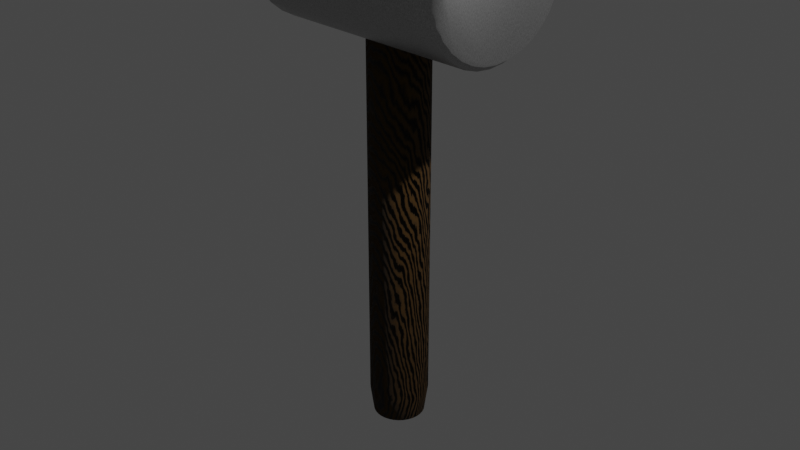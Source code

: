 # Source: Hammer.blend  (saved by Blender 3.6.13; exported with 4.5.12 LTS)
import bpy
from mathutils import Matrix  # noqa: F401  (used for matrix-valued properties, if any)

bpy.ops.wm.read_factory_settings(use_empty=True)
scene = bpy.context.scene
scene.name = 'Scene'

# ---- collections
col_collection = bpy.data.collections.new('Collection'); scene.collection.children.link(col_collection)

# ---- images (referenced by path relative to the original .blend; pixels are not part of the script)
import os
ASSET_DIR = os.environ.get("B2B_ASSET_DIR", "")  # directory of the original .blend (textures are referenced by path, not embedded)
HERE = os.path.dirname(os.path.abspath(__file__))  # packed textures are extracted next to this script under _unpacked/

def load_image(name, relpath, width, height, colorspace="sRGB"):
    """Load a texture the original file referenced (path relative to the .blend, or extracted next to this script)."""
    p = next((c for c in (os.path.join(HERE, relpath), os.path.join(ASSET_DIR, relpath)) if relpath and os.path.exists(c)), "")
    if p:
        img = bpy.data.images.load(p, check_existing=True)
        img.name = name
    else:  # same state as the original file: an image datablock whose file is absent (Cycles renders it pink)
        img = bpy.data.images.new(name, width, height)
        img.source = "FILE"
        img.filepath = "//" + (relpath or name)
    img.colorspace_settings.name = colorspace
    return img
img_hammer_metallic = load_image('Hammer_Metallic', 'Hammer_Metallic.png', 1024, 1024, 'sRGB')

# ---- materials (node trees are filled in below, after node groups)
mat_material_001 = bpy.data.materials.new('Material.001')
mat_material_001.preview_render_type = 'CLOTH'
mat_material_002 = bpy.data.materials.new('Material.002')

# ---- material node trees
mat_material_001.use_nodes = True; mat_material_001.node_tree.nodes.clear()
_N = mat_material_001.node_tree.nodes; _L = mat_material_001.node_tree.links
n0 = _N.new('ShaderNodeBsdfPrincipled'); n0.name = 'Principled BSDF'; n0.location = (10, 300)
n0.distribution = 'GGX'
n0.subsurface_method = 'RANDOM_WALK_SKIN'
n0.inputs[2].default_value = 1.0
n0.inputs[3].default_value = 1.45
n0.inputs[27].default_value = (0.0, 0.0, 0.0, 1.0)
n0.inputs[28].default_value = 1.0
n1 = _N.new('ShaderNodeNormalMap'); n1.name = 'Normal Map'; n1.location = (-245, -186)
n1.space = 'OBJECT'
n1.inputs[0].default_value = 0.5
n2 = _N.new('ShaderNodeTexWave'); n2.name = 'Wave Texture'; n2.location = (-555, -111)
n2.wave_type = 'RINGS'
n2.inputs[1].default_value = 14.3
n2.inputs[2].default_value = 22.6
n2.inputs[3].default_value = 15.0
n2.inputs[4].default_value = 0.4
n2.inputs[5].default_value = 0.5231
n2.inputs[6].default_value = 31.8
n3 = _N.new('ShaderNodeValToRGB'); n3.name = 'Color Ramp'; n3.location = (-325, 275)
while len(n3.color_ramp.elements) > 1: n3.color_ramp.elements.remove(n3.color_ramp.elements[-1])
n3.color_ramp.elements[0].position = 0.0; n3.color_ramp.elements[0].color = (0.0, 0.0, 0.0, 1.0)
_e = n3.color_ramp.elements.new(1.0); _e.color = (0.0794, 0.03626, 0.001084, 1.0)
n4 = _N.new('ShaderNodeOutputMaterial'); n4.name = 'Material Output'; n4.location = (300, 300)
n5 = _N.new('ShaderNodeTexImage'); n5.name = 'Image Texture'; n5.location = (437, 64)
n5.image = img_hammer_metallic
_L.new(n0.outputs[0], n4.inputs[0])
_L.new(n2.outputs[0], n1.inputs[1])
_L.new(n1.outputs[0], n0.inputs[5])
_L.new(n3.outputs[0], n0.inputs[0])
_L.new(n2.outputs[0], n3.inputs[0])
n4.is_active_output = True
mat_material_002.use_nodes = True; mat_material_002.node_tree.nodes.clear()
_N = mat_material_002.node_tree.nodes; _L = mat_material_002.node_tree.links
n0 = _N.new('ShaderNodeBsdfPrincipled'); n0.name = 'Principled BSDF'; n0.location = (10, 300)
n0.distribution = 'GGX'
n0.subsurface_method = 'RANDOM_WALK_SKIN'
n0.inputs[1].default_value = 1.0
n0.inputs[3].default_value = 1.45
n0.inputs[27].default_value = (0.0, 0.0, 0.0, 1.0)
n0.inputs[28].default_value = 1.0
n1 = _N.new('ShaderNodeOutputMaterial'); n1.name = 'Material Output'; n1.location = (300, 300)
n2 = _N.new('ShaderNodeTexNoise'); n2.name = 'Noise Texture'; n2.location = (-659, -47)
n2.inputs[2].default_value = 257.1
n2.inputs[3].default_value = 3.6
n2.inputs[4].default_value = 1.0
n3 = _N.new('ShaderNodeValToRGB'); n3.name = 'Color Ramp'; n3.location = (-342, 211)
while len(n3.color_ramp.elements) > 1: n3.color_ramp.elements.remove(n3.color_ramp.elements[-1])
n3.color_ramp.elements[0].position = 0.0; n3.color_ramp.elements[0].color = (0.0, 0.0, 0.0, 1.0)
_e = n3.color_ramp.elements.new(1.0); _e.color = (1.0, 1.0, 1.0, 1.0)
n4 = _N.new('ShaderNodeNormalMap'); n4.name = 'Normal Map'; n4.location = (-387, -83)
n4.inputs[0].default_value = 0.1
n5 = _N.new('ShaderNodeTexImage'); n5.name = 'Image Texture'; n5.location = (453, 76)
n5.image = img_hammer_metallic
_L.new(n0.outputs[0], n1.inputs[0])
_L.new(n4.outputs[0], n0.inputs[5])
_L.new(n2.outputs[1], n4.inputs[1])
_L.new(n2.outputs[0], n3.inputs[0])
_L.new(n3.outputs[0], n0.inputs[0])
n1.is_active_output = True

# ---- world
world_world = bpy.data.worlds.new('World'); scene.world = world_world
world_world.use_nodes = True; world_world.node_tree.nodes.clear()
_N = world_world.node_tree.nodes; _L = world_world.node_tree.links
n0 = _N.new('ShaderNodeOutputWorld'); n0.name = 'World Output'; n0.location = (300, 300)
n1 = _N.new('ShaderNodeBackground'); n1.name = 'Background'; n1.location = (10, 300)
n1.inputs[0].default_value = (0.05088, 0.05088, 0.05088, 1.0)
_L.new(n1.outputs[0], n0.inputs[0])
n0.is_active_output = True
world_world.color = (0.05088, 0.05088, 0.05088)
world_world.use_sun_shadow = False
world_world.sun_shadow_jitter_overblur = 0.0

# ---- cameras
cam_camera = bpy.data.cameras.new('Camera')
cam_camera.clip_end = 100.0
cam_camera.ortho_scale = 7.314

# ---- lights
light_light = bpy.data.lights.new('Light', 'POINT')
light_light.transmission_factor = 0.0
light_light.energy = 1000.0
light_light.shadow_soft_size = 0.1
light_light.shadow_maximum_resolution = 0.006
light_light.use_absolute_resolution = True

# ---- meshes
me_cylinder = bpy.data.meshes.new('Cylinder')
me_cylinder.from_pydata([(0.0, 1.0, 1.0), (0.1951, 0.9808, 1.0), (0.3827, 0.9239, 1.0), (0.5556, 0.8315, 1.0), (0.7071, 0.7071, 1.0), (0.8315, 0.5556, 1.0), (0.9239, 0.3827, 1.0), (0.9808, 0.1951, 1.0), (1.0, 0.0, 1.0), (0.9808, -0.1951, 1.0), (0.9239, -0.3827, 1.0), (0.8315, -0.5556, 1.0), (0.7071, -0.7071, 1.0), (0.5556, -0.8315, 1.0), (0.3827, -0.9239, 1.0), (0.1951, -0.9808, 1.0), (0.0, -1.0, 1.0), (-0.1951, -0.9808, 1.0), (-0.3827, -0.9239, 1.0), (-0.5556, -0.8315, 1.0), (-0.7071, -0.7071, 1.0), (-0.8315, -0.5556, 1.0), (-0.9239, -0.3827, 1.0), (-0.9808, -0.1951, 1.0), (-1.0, 0.0, 1.0), (-0.9808, 0.1951, 1.0), (-0.9239, 0.3827, 1.0), (-0.8315, 0.5556, 1.0), (-0.7071, 0.7071, 1.0), (-0.5556, 0.8315, 1.0), (-0.3827, 0.9239, 1.0), (-0.1951, 0.9808, 1.0), (-9.313e-10, 0.8768, -1.0), (0.0, 1.0, -0.8774), (0.1711, 0.86, -1.0), (0.1951, 0.9808, -0.8774), (0.3356, 0.8101, -1.0), (0.3827, 0.9239, -0.8774), (0.4871, 0.7291, -1.0), (0.5556, 0.8315, -0.8774), (0.62, 0.62, -1.0), (0.7071, 0.7071, -0.8774), (0.7291, 0.4871, -1.0), (0.8315, 0.5556, -0.8774), (0.8101, 0.3356, -1.0), (0.9239, 0.3827, -0.8774), (0.86, 0.1711, -1.0), (0.9808, 0.1951, -0.8774), (0.8768, 9.313e-10, -1.0), (1.0, 0.0, -0.8774), (0.86, -0.1711, -1.0), (0.9808, -0.1951, -0.8774), (0.8101, -0.3356, -1.0), (0.9239, -0.3827, -0.8774), (0.7291, -0.4871, -1.0), (0.8315, -0.5556, -0.8774), (0.62, -0.62, -1.0), (0.7071, -0.7071, -0.8774), (0.4871, -0.7291, -1.0), (0.5556, -0.8315, -0.8774), (0.3356, -0.8101, -1.0), (0.3827, -0.9239, -0.8774), (0.1711, -0.86, -1.0), (0.1951, -0.9808, -0.8774), (9.313e-10, -0.8768, -1.0), (0.0, -1.0, -0.8774), (-0.1711, -0.86, -1.0), (-0.1951, -0.9808, -0.8774), (-0.3356, -0.8101, -1.0), (-0.3827, -0.9239, -0.8774), (-0.4871, -0.7291, -1.0), (-0.5556, -0.8315, -0.8774), (-0.62, -0.62, -1.0), (-0.7071, -0.7071, -0.8774), (-0.7291, -0.4871, -1.0), (-0.8315, -0.5556, -0.8774), (-0.8101, -0.3356, -1.0), (-0.9239, -0.3827, -0.8774), (-0.86, -0.1711, -1.0), (-0.9808, -0.1951, -0.8774), (-0.8768, -9.313e-10, -1.0), (-1.0, 0.0, -0.8774), (-0.86, 0.1711, -1.0), (-0.9808, 0.1951, -0.8774), (-0.8101, 0.3356, -1.0), (-0.9239, 0.3827, -0.8774), (-0.7291, 0.4871, -1.0), (-0.8315, 0.5556, -0.8774), (-0.62, 0.62, -1.0), (-0.7071, 0.7071, -0.8774), (-0.4871, 0.7291, -1.0), (-0.5556, 0.8315, -0.8774), (-0.3356, 0.8101, -1.0), (-0.3827, 0.9239, -0.8774), (-0.1711, 0.86, -1.0), (-0.1951, 0.9808, -0.8774), (4.053, 2.339, 1.173), (-4.063, 2.339, 1.173), (4.053, 2.294, 1.235), (-4.063, 2.294, 1.235), (4.053, 2.161, 1.296), (-4.063, 2.161, 1.296), (4.053, 1.945, 1.351), (-4.063, 1.945, 1.351), (4.053, 1.654, 1.4), (-4.063, 1.654, 1.4), (4.053, 1.299, 1.44), (-4.063, 1.299, 1.44), (4.053, 0.895, 1.47), (-4.063, 0.895, 1.47), (4.053, 0.4563, 1.488), (-4.063, 0.4563, 1.488), (4.053, 0.0, 1.494), (-4.063, 0.0, 1.494), (4.053, -0.4563, 1.488), (-4.063, -0.4563, 1.488), (4.053, -0.895, 1.47), (-4.063, -0.895, 1.47), (4.053, -1.299, 1.44), (-4.063, -1.299, 1.44), (4.053, -1.654, 1.4), (-4.063, -1.654, 1.4), (4.053, -1.945, 1.351), (-4.063, -1.945, 1.351), (4.053, -2.161, 1.296), (-4.063, -2.161, 1.296), (4.053, -2.294, 1.235), (-4.063, -2.294, 1.235), (4.053, -2.339, 1.173), (-4.063, -2.339, 1.173), (4.053, -2.294, 1.11), (-4.063, -2.294, 1.11), (4.053, -2.161, 1.05), (-4.063, -2.161, 1.05), (4.053, -1.945, 0.9942), (-4.063, -1.945, 0.9942), (4.053, -1.654, 0.9455), (-4.063, -1.654, 0.9455), (4.053, -1.299, 0.9055), (-4.063, -1.299, 0.9055), (4.053, -0.895, 0.8758), (-4.063, -0.895, 0.8758), (4.053, -0.4563, 0.8575), (-4.063, -0.4563, 0.8575), (4.053, 0.0, 0.8513), (-4.063, 0.0, 0.8513), (4.053, 0.4563, 0.8575), (-4.063, 0.4563, 0.8575), (4.053, 0.895, 0.8758), (-4.063, 0.895, 0.8758), (4.053, 1.299, 0.9055), (-4.063, 1.299, 0.9055), (4.053, 1.654, 0.9455), (-4.063, 1.654, 0.9455), (4.053, 1.945, 0.9942), (-4.063, 1.945, 0.9942), (4.053, 2.161, 1.05), (-4.063, 2.161, 1.05), (4.053, 2.294, 1.11), (-4.063, 2.294, 1.11), (-3.014, 2.638, 1.173), (-3.725, 2.638, 1.173), (-3.725, 2.588, 1.244), (-3.014, 2.588, 1.244), (-3.725, 2.438, 1.312), (-3.014, 2.438, 1.312), (-3.725, 2.194, 1.374), (-3.014, 2.194, 1.374), (-3.725, 1.866, 1.429), (-3.014, 1.866, 1.429), (-3.725, 1.466, 1.474), (-3.014, 1.466, 1.474), (-3.725, 1.01, 1.508), (-3.014, 1.01, 1.508), (-3.725, 0.5147, 1.528), (-3.014, 0.5147, 1.528), (-3.725, 1.512e-09, 1.535), (-3.014, 1.512e-09, 1.535), (-3.725, -0.5147, 1.528), (-3.014, -0.5147, 1.528), (-3.725, -1.01, 1.508), (-3.014, -1.01, 1.508), (-3.725, -1.466, 1.474), (-3.014, -1.466, 1.474), (-3.725, -1.866, 1.429), (-3.014, -1.866, 1.429), (-3.725, -2.194, 1.374), (-3.014, -2.194, 1.374), (-3.725, -2.438, 1.312), (-3.014, -2.438, 1.312), (-3.725, -2.588, 1.244), (-3.014, -2.588, 1.244), (-3.725, -2.638, 1.173), (-3.014, -2.638, 1.173), (-3.725, -2.588, 1.102), (-3.014, -2.588, 1.102), (-3.725, -2.438, 1.034), (-3.014, -2.438, 1.034), (-3.725, -2.194, 0.9713), (-3.014, -2.194, 0.9713), (-3.725, -1.866, 0.9164), (-3.014, -1.866, 0.9164), (-3.725, -1.466, 0.8713), (-3.014, -1.466, 0.8713), (-3.725, -1.01, 0.8378), (-3.014, -1.01, 0.8378), (-3.725, -0.5147, 0.8171), (-3.014, -0.5147, 0.8171), (-3.725, 1.512e-09, 0.8102), (-3.014, 1.512e-09, 0.8102), (-3.725, 0.5147, 0.8171), (-3.014, 0.5147, 0.8171), (-3.725, 1.01, 0.8378), (-3.014, 1.01, 0.8378), (-3.725, 1.466, 0.8713), (-3.014, 1.466, 0.8713), (-3.725, 1.866, 0.9164), (-3.014, 1.866, 0.9164), (-3.725, 2.194, 0.9713), (-3.014, 2.194, 0.9713), (-3.725, 2.438, 1.034), (-3.014, 2.438, 1.034), (-3.725, 2.588, 1.102), (-3.014, 2.588, 1.102), (2.801, 2.588, 1.244), (3.652, 2.588, 1.244), (2.801, 2.438, 1.312), (3.652, 2.438, 1.312), (2.801, 2.194, 1.374), (3.652, 2.194, 1.374), (2.801, 1.866, 1.429), (3.652, 1.866, 1.429), (2.801, 1.466, 1.474), (3.652, 1.466, 1.474), (2.801, 1.01, 1.508), (3.652, 1.01, 1.508), (2.801, 0.5147, 1.528), (3.652, 0.5147, 1.528), (2.801, 1.512e-09, 1.535), (3.652, 1.512e-09, 1.535), (2.801, -0.5147, 1.528), (3.652, -0.5147, 1.528), (2.801, -1.01, 1.508), (3.652, -1.01, 1.508), (2.801, -1.466, 1.474), (3.652, -1.466, 1.474), (2.801, -1.866, 1.429), (3.652, -1.866, 1.429), (2.801, -2.194, 1.374), (3.652, -2.194, 1.374), (2.801, -2.438, 1.312), (3.652, -2.438, 1.312), (2.801, -2.588, 1.244), (3.652, -2.588, 1.244), (2.801, -2.638, 1.173), (3.652, -2.638, 1.173), (2.801, -2.588, 1.102), (3.652, -2.588, 1.102), (2.801, -2.438, 1.034), (3.652, -2.438, 1.034), (2.801, -2.194, 0.9713), (3.652, -2.194, 0.9713), (2.801, -1.866, 0.9164), (3.652, -1.866, 0.9164), (2.801, -1.466, 0.8713), (3.652, -1.466, 0.8713), (2.801, -1.01, 0.8378), (3.652, -1.01, 0.8378), (2.801, -0.5147, 0.8171), (3.652, -0.5147, 0.8171), (2.801, 1.512e-09, 0.8102), (3.652, 1.512e-09, 0.8102), (2.801, 0.5147, 0.8171), (3.652, 0.5147, 0.8171), (2.801, 1.01, 0.8378), (3.652, 1.01, 0.8378), (2.801, 1.466, 0.8713), (3.652, 1.466, 0.8713), (2.801, 1.866, 0.9164), (3.652, 1.866, 0.9164), (2.801, 2.194, 0.9713), (3.652, 2.194, 0.9713), (2.801, 2.438, 1.034), (3.652, 2.438, 1.034), (2.801, 2.588, 1.102), (3.652, 2.588, 1.102), (3.652, 2.638, 1.173), (2.801, 2.638, 1.173)], [], [(95, 31, 0, 33), (37, 2, 3, 39), (39, 3, 4, 41), (41, 4, 5, 43), (43, 5, 6, 45), (45, 6, 7, 47), (47, 7, 8, 49), (49, 8, 9, 51), (51, 9, 10, 53), (53, 10, 11, 55), (55, 11, 12, 57), (57, 12, 13, 59), (59, 13, 14, 61), (61, 14, 15, 63), (63, 15, 16, 65), (65, 16, 17, 67), (67, 17, 18, 69), (69, 18, 19, 71), (71, 19, 20, 73), (73, 20, 21, 75), (75, 21, 22, 77), (77, 22, 23, 79), (79, 23, 24, 81), (81, 24, 25, 83), (83, 25, 26, 85), (85, 26, 27, 87), (87, 27, 28, 89), (89, 28, 29, 91), (91, 29, 30, 93), (93, 30, 31, 95), (1, 0, 31, 30, 29, 28, 27, 26, 25, 24, 23, 22, 21, 20, 19, 18, 17, 16, 15, 14, 13, 12, 11, 10, 9, 8, 7, 6, 5, 4, 3, 2), (35, 1, 2, 37), (33, 0, 1, 35), (33, 35, 34, 32), (35, 37, 36, 34), (37, 39, 38, 36), (39, 41, 40, 38), (41, 43, 42, 40), (43, 45, 44, 42), (45, 47, 46, 44), (47, 49, 48, 46), (49, 51, 50, 48), (51, 53, 52, 50), (53, 55, 54, 52), (55, 57, 56, 54), (57, 59, 58, 56), (59, 61, 60, 58), (61, 63, 62, 60), (63, 65, 64, 62), (65, 67, 66, 64), (67, 69, 68, 66), (69, 71, 70, 68), (71, 73, 72, 70), (73, 75, 74, 72), (75, 77, 76, 74), (77, 79, 78, 76), (79, 81, 80, 78), (81, 83, 82, 80), (83, 85, 84, 82), (85, 87, 86, 84), (87, 89, 88, 86), (89, 91, 90, 88), (91, 93, 92, 90), (93, 95, 94, 92), (95, 33, 32, 94), (32, 34, 36, 38, 40, 42, 44, 46, 48, 50, 52, 54, 56, 58, 60, 62, 64, 66, 68, 70, 72, 74, 76, 78, 80, 82, 84, 86, 88, 90, 92, 94), (161, 97, 99, 162), (162, 99, 101, 164), (164, 101, 103, 166), (166, 103, 105, 168), (168, 105, 107, 170), (170, 107, 109, 172), (172, 109, 111, 174), (174, 111, 113, 176), (176, 113, 115, 178), (178, 115, 117, 180), (180, 117, 119, 182), (182, 119, 121, 184), (184, 121, 123, 186), (186, 123, 125, 188), (188, 125, 127, 190), (190, 127, 129, 192), (192, 129, 131, 194), (194, 131, 133, 196), (196, 133, 135, 198), (198, 135, 137, 200), (200, 137, 139, 202), (202, 139, 141, 204), (204, 141, 143, 206), (206, 143, 145, 208), (208, 145, 147, 210), (210, 147, 149, 212), (212, 149, 151, 214), (214, 151, 153, 216), (216, 153, 155, 218), (218, 155, 157, 220), (99, 97, 159, 157, 155, 153, 151, 149, 147, 145, 143, 141, 139, 137, 135, 133, 131, 129, 127, 125, 123, 121, 119, 117, 115, 113, 111, 109, 107, 105, 103, 101), (220, 157, 159, 222), (222, 159, 97, 161), (96, 98, 100, 102, 104, 106, 108, 110, 112, 114, 116, 118, 120, 122, 124, 126, 128, 130, 132, 134, 136, 138, 140, 142, 144, 146, 148, 150, 152, 154, 156, 158), (284, 223, 160, 287), (223, 222, 161, 160), (282, 221, 223, 284), (221, 220, 222, 223), (280, 219, 221, 282), (219, 218, 220, 221), (278, 217, 219, 280), (217, 216, 218, 219), (276, 215, 217, 278), (215, 214, 216, 217), (274, 213, 215, 276), (213, 212, 214, 215), (272, 211, 213, 274), (211, 210, 212, 213), (270, 209, 211, 272), (209, 208, 210, 211), (268, 207, 209, 270), (207, 206, 208, 209), (266, 205, 207, 268), (205, 204, 206, 207), (264, 203, 205, 266), (203, 202, 204, 205), (262, 201, 203, 264), (201, 200, 202, 203), (260, 199, 201, 262), (199, 198, 200, 201), (258, 197, 199, 260), (197, 196, 198, 199), (256, 195, 197, 258), (195, 194, 196, 197), (254, 193, 195, 256), (193, 192, 194, 195), (252, 191, 193, 254), (191, 190, 192, 193), (250, 189, 191, 252), (189, 188, 190, 191), (248, 187, 189, 250), (187, 186, 188, 189), (246, 185, 187, 248), (185, 184, 186, 187), (244, 183, 185, 246), (183, 182, 184, 185), (242, 181, 183, 244), (181, 180, 182, 183), (240, 179, 181, 242), (179, 178, 180, 181), (238, 177, 179, 240), (177, 176, 178, 179), (236, 175, 177, 238), (175, 174, 176, 177), (234, 173, 175, 236), (173, 172, 174, 175), (232, 171, 173, 234), (171, 170, 172, 173), (230, 169, 171, 232), (169, 168, 170, 171), (228, 167, 169, 230), (167, 166, 168, 169), (226, 165, 167, 228), (165, 164, 166, 167), (224, 163, 165, 226), (163, 162, 164, 165), (287, 160, 163, 224), (160, 161, 162, 163), (96, 286, 225, 98), (286, 287, 224, 225), (98, 225, 227, 100), (225, 224, 226, 227), (100, 227, 229, 102), (227, 226, 228, 229), (102, 229, 231, 104), (229, 228, 230, 231), (104, 231, 233, 106), (231, 230, 232, 233), (106, 233, 235, 108), (233, 232, 234, 235), (108, 235, 237, 110), (235, 234, 236, 237), (110, 237, 239, 112), (237, 236, 238, 239), (112, 239, 241, 114), (239, 238, 240, 241), (114, 241, 243, 116), (241, 240, 242, 243), (116, 243, 245, 118), (243, 242, 244, 245), (118, 245, 247, 120), (245, 244, 246, 247), (120, 247, 249, 122), (247, 246, 248, 249), (122, 249, 251, 124), (249, 248, 250, 251), (124, 251, 253, 126), (251, 250, 252, 253), (126, 253, 255, 128), (253, 252, 254, 255), (128, 255, 257, 130), (255, 254, 256, 257), (130, 257, 259, 132), (257, 256, 258, 259), (132, 259, 261, 134), (259, 258, 260, 261), (134, 261, 263, 136), (261, 260, 262, 263), (136, 263, 265, 138), (263, 262, 264, 265), (138, 265, 267, 140), (265, 264, 266, 267), (140, 267, 269, 142), (267, 266, 268, 269), (142, 269, 271, 144), (269, 268, 270, 271), (144, 271, 273, 146), (271, 270, 272, 273), (146, 273, 275, 148), (273, 272, 274, 275), (148, 275, 277, 150), (275, 274, 276, 277), (150, 277, 279, 152), (277, 276, 278, 279), (152, 279, 281, 154), (279, 278, 280, 281), (154, 281, 283, 156), (281, 280, 282, 283), (156, 283, 285, 158), (283, 282, 284, 285), (158, 285, 286, 96), (285, 284, 287, 286)])
me_cylinder.polygons.foreach_set('use_smooth', [True] * 228)
me_cylinder.polygons.foreach_set('material_index', [0, 0, 0, 0, 0, 0, 0, 0, 0, 0, 0, 0, 0, 0, 0, 0, 0, 0, 0, 0, 0, 0, 0, 0, 0, 0, 0, 0, 0, 0, 0, 0, 0, 0, 0, 0, 0, 0, 0, 0, 0, 0, 0, 0, 0, 0, 0, 0, 0, 0, 0, 0, 0, 0, 0, 0, 0, 0, 0, 0, 0, 0, 0, 0, 0, 0, 1, 1, 1, 1, 1, 1, 1, 1, 1, 1, 1, 1, 1, 1, 1, 1, 1, 1, 1, 1, 1, 1, 1, 1, 1, 1, 1, 1, 1, 1, 1, 1, 1, 1, 1, 1, 1, 1, 1, 1, 1, 1, 1, 1, 1, 1, 1, 1, 1, 1, 1, 1, 1, 1, 1, 1, 1, 1, 1, 1, 1, 1, 1, 1, 1, 1, 1, 1, 1, 1, 1, 1, 1, 1, 1, 1, 1, 1, 1, 1, 1, 1, 1, 1, 1, 1, 1, 1, 1, 1, 1, 1, 1, 1, 1, 1, 1, 1, 1, 1, 1, 1, 1, 1, 1, 1, 1, 1, 1, 1, 1, 1, 1, 1, 1, 1, 1, 1, 1, 1, 1, 1, 1, 1, 1, 1, 1, 1, 1, 1, 1, 1, 1, 1, 1, 1, 1, 1, 1, 1, 1, 1, 1, 1, 1, 1, 1, 1, 1, 1, 1, 1, 1, 1, 1, 1, 1, 1, 1, 1, 1, 1])
_uv = me_cylinder.uv_layers.new(name='UVMap')
_uv.uv.foreach_set('vector', [0.6836, 0.6827, 0.6836, 0.9997, 0.6625, 0.9997, 0.6625, 0.6827, 0.9374, 0.6827, 0.9374, 0.9997, 0.9163, 0.9997, 0.9163, 0.6827, 0.3389, 0.0002532, 0.6559, 0.0002532, 0.6559, 0.02136, 0.3389, 0.02136, 0.3389, 0.02136, 0.6559, 0.02136, 0.6559, 0.04246, 0.3389, 0.04246, 0.3389, 0.04246, 0.6559, 0.04246, 0.6559, 0.06357, 0.3389, 0.06357, 0.3389, 0.06357, 0.6559, 0.06357, 0.6559, 0.08468, 0.3389, 0.08468, 0.3389, 0.08468, 0.6559, 0.08468, 0.6559, 0.1058, 0.3389, 0.1058, 0.3389, 0.1058, 0.6559, 0.1058, 0.6559, 0.1269, 0.3389, 0.1269, 0.3389, 0.1269, 0.6559, 0.1269, 0.6559, 0.148, 0.3389, 0.148, 0.3389, 0.148, 0.6559, 0.148, 0.6559, 0.1691, 0.3389, 0.1691, 0.3389, 0.1691, 0.6559, 0.1691, 0.6559, 0.1902, 0.3389, 0.1902, 0.3389, 0.1902, 0.6559, 0.1902, 0.6559, 0.2113, 0.3389, 0.2113, 0.3389, 0.2113, 0.6559, 0.2113, 0.6559, 0.2324, 0.3389, 0.2324, 0.3389, 0.2324, 0.6559, 0.2324, 0.6559, 0.2535, 0.3389, 0.2535, 0.3389, 0.2535, 0.6559, 0.2535, 0.6559, 0.2746, 0.3389, 0.2746, 0.3389, 0.2746, 0.6559, 0.2746, 0.6559, 0.2957, 0.3389, 0.2957, 0.3389, 0.2957, 0.6559, 0.2957, 0.6559, 0.3168, 0.3389, 0.3168, 0.3389, 0.3168, 0.6559, 0.3168, 0.6559, 0.3379, 0.3389, 0.3379, 0.3389, 0.3379, 0.6559, 0.3379, 0.6559, 0.3591, 0.3389, 0.3591, 0.9158, 0.6827, 0.9158, 0.9997, 0.8947, 0.9997, 0.8947, 0.6827, 0.8947, 0.6827, 0.8947, 0.9997, 0.8736, 0.9997, 0.8736, 0.6827, 0.8736, 0.6827, 0.8736, 0.9997, 0.8525, 0.9997, 0.8525, 0.6827, 0.8525, 0.6827, 0.8525, 0.9997, 0.8314, 0.9997, 0.8314, 0.6827, 0.8314, 0.6827, 0.8314, 0.9997, 0.8103, 0.9997, 0.8103, 0.6827, 0.8103, 0.6827, 0.8103, 0.9997, 0.7892, 0.9997, 0.7892, 0.6827, 0.7892, 0.6827, 0.7892, 0.9997, 0.7681, 0.9997, 0.7681, 0.6827, 0.7681, 0.6827, 0.7681, 0.9997, 0.747, 0.9997, 0.747, 0.6827, 0.747, 0.6827, 0.747, 0.9997, 0.7259, 0.9997, 0.7259, 0.6827, 0.7259, 0.6827, 0.7259, 0.9997, 0.7047, 0.9997, 0.7047, 0.6827, 0.7047, 0.6827, 0.7047, 0.9997, 0.6836, 0.9997, 0.6836, 0.6827, 0.1145, 0.9935, 0.08516, 0.9814, 0.05874, 0.9637, 0.03627, 0.9413, 0.01861, 0.9148, 0.006452, 0.8855, 0.0002532, 0.8543, 0.0002532, 0.8225, 0.006452, 0.7914, 0.01861, 0.762, 0.03627, 0.7356, 0.05873, 0.7131, 0.08516, 0.6955, 0.1145, 0.6833, 0.1457, 0.6771, 0.1775, 0.6771, 0.2086, 0.6833, 0.238, 0.6955, 0.2644, 0.7131, 0.2869, 0.7356, 0.3045, 0.762, 0.3167, 0.7914, 0.3229, 0.8225, 0.3229, 0.8543, 0.3167, 0.8855, 0.3045, 0.9148, 0.2869, 0.9413, 0.2644, 0.9637, 0.238, 0.9814, 0.2086, 0.9935, 0.1775, 0.9997, 0.1457, 0.9997, 0.9585, 0.6827, 0.9585, 0.9997, 0.9374, 0.9997, 0.9374, 0.6827, 0.9796, 0.6827, 0.9796, 0.9997, 0.9585, 0.9997, 0.9585, 0.6827, 0.7474, 0.3779, 0.721, 0.3956, 0.7337, 0.411, 0.7569, 0.3955, 0.721, 0.3956, 0.6986, 0.418, 0.714, 0.4307, 0.7337, 0.411, 0.6986, 0.418, 0.6809, 0.4445, 0.6985, 0.4539, 0.714, 0.4307, 0.6809, 0.4445, 0.6687, 0.4738, 0.6878, 0.4796, 0.6985, 0.4539, 0.6687, 0.4738, 0.6625, 0.505, 0.6824, 0.5069, 0.6878, 0.4796, 0.6625, 0.505, 0.6625, 0.5368, 0.6824, 0.5348, 0.6824, 0.5069, 0.6625, 0.5368, 0.6687, 0.5679, 0.6878, 0.5621, 0.6824, 0.5348, 0.6687, 0.5679, 0.6809, 0.5973, 0.6985, 0.5879, 0.6878, 0.5621, 0.6809, 0.5973, 0.6986, 0.6237, 0.714, 0.611, 0.6985, 0.5879, 0.6986, 0.6237, 0.721, 0.6462, 0.7337, 0.6307, 0.714, 0.611, 0.721, 0.6462, 0.7474, 0.6638, 0.7569, 0.6462, 0.7337, 0.6307, 0.7474, 0.6638, 0.7768, 0.676, 0.7826, 0.6569, 0.7569, 0.6462, 0.7768, 0.676, 0.808, 0.6822, 0.8099, 0.6623, 0.7826, 0.6569, 0.808, 0.6822, 0.8397, 0.6822, 0.8378, 0.6623, 0.8099, 0.6623, 0.8397, 0.6822, 0.8709, 0.676, 0.8651, 0.6569, 0.8378, 0.6623, 0.8709, 0.676, 0.9003, 0.6638, 0.8908, 0.6462, 0.8651, 0.6569, 0.9003, 0.6638, 0.9267, 0.6462, 0.914, 0.6307, 0.8908, 0.6462, 0.9267, 0.6462, 0.9491, 0.6237, 0.9337, 0.611, 0.914, 0.6307, 0.9491, 0.6237, 0.9668, 0.5973, 0.9492, 0.5879, 0.9337, 0.611, 0.9668, 0.5973, 0.979, 0.5679, 0.9599, 0.5621, 0.9492, 0.5879, 0.979, 0.5679, 0.9852, 0.5368, 0.9653, 0.5348, 0.9599, 0.5621, 0.9852, 0.5368, 0.9852, 0.505, 0.9653, 0.5069, 0.9653, 0.5348, 0.9852, 0.505, 0.979, 0.4738, 0.9599, 0.4796, 0.9653, 0.5069, 0.979, 0.4738, 0.9668, 0.4445, 0.9492, 0.4539, 0.9599, 0.4796, 0.9668, 0.4445, 0.9491, 0.418, 0.9337, 0.4307, 0.9492, 0.4539, 0.9491, 0.418, 0.9267, 0.3956, 0.914, 0.411, 0.9337, 0.4307, 0.9267, 0.3956, 0.9003, 0.3779, 0.8908, 0.3955, 0.914, 0.411, 0.9003, 0.3779, 0.8709, 0.3658, 0.8651, 0.3849, 0.8908, 0.3955, 0.8709, 0.3658, 0.8397, 0.3596, 0.8378, 0.3794, 0.8651, 0.3849, 0.8397, 0.3596, 0.808, 0.3596, 0.8099, 0.3794, 0.8378, 0.3794, 0.808, 0.3596, 0.7768, 0.3658, 0.7826, 0.3849, 0.8099, 0.3794, 0.7768, 0.3658, 0.7474, 0.3779, 0.7569, 0.3955, 0.7826, 0.3849, 0.7569, 0.3955, 0.7337, 0.411, 0.714, 0.4307, 0.6985, 0.4539, 0.6878, 0.4796, 0.6824, 0.5069, 0.6824, 0.5348, 0.6878, 0.5621, 0.6985, 0.5879, 0.714, 0.611, 0.7337, 0.6307, 0.7569, 0.6462, 0.7826, 0.6569, 0.8099, 0.6623, 0.8378, 0.6623, 0.8651, 0.6569, 0.8908, 0.6462, 0.914, 0.6307, 0.9337, 0.611, 0.9492, 0.5879, 0.9599, 0.5621, 0.9653, 0.5348, 0.9653, 0.5069, 0.9599, 0.4796, 0.9492, 0.4539, 0.9337, 0.4307, 0.914, 0.411, 0.8908, 0.3955, 0.8651, 0.3849, 0.8378, 0.3794, 0.8099, 0.3794, 0.7826, 0.3849, 0.2203, 0.0002532, 0.3384, 0.0002532, 0.3384, 0.02139, 0.2203, 0.02139, 0.2203, 0.02139, 0.3384, 0.02139, 0.3384, 0.04253, 0.2203, 0.04253, 0.2203, 0.04253, 0.3384, 0.04253, 0.3384, 0.06366, 0.2203, 0.06366, 0.2203, 0.06366, 0.3384, 0.06366, 0.3384, 0.0848, 0.2203, 0.0848, 0.2203, 0.0848, 0.3384, 0.0848, 0.3384, 0.1059, 0.2203, 0.1059, 0.2203, 0.1059, 0.3384, 0.1059, 0.3384, 0.1271, 0.2203, 0.1271, 0.2203, 0.1271, 0.3384, 0.1271, 0.3384, 0.1482, 0.2203, 0.1482, 0.2203, 0.1482, 0.3384, 0.1482, 0.3384, 0.1693, 0.2203, 0.1693, 0.2203, 0.1693, 0.3384, 0.1693, 0.3384, 0.1905, 0.2203, 0.1905, 0.2203, 0.1905, 0.3384, 0.1905, 0.3384, 0.2116, 0.2203, 0.2116, 0.2203, 0.2116, 0.3384, 0.2116, 0.3384, 0.2328, 0.2203, 0.2328, 0.2203, 0.2328, 0.3384, 0.2328, 0.3384, 0.2539, 0.2203, 0.2539, 0.2203, 0.2539, 0.3384, 0.2539, 0.3384, 0.275, 0.2203, 0.275, 0.2203, 0.275, 0.3384, 0.275, 0.3384, 0.2962, 0.2203, 0.2962, 0.2203, 0.2962, 0.3384, 0.2962, 0.3384, 0.3173, 0.2203, 0.3173, 0.2203, 0.3173, 0.3384, 0.3173, 0.3384, 0.3384, 0.2203, 0.3384, 0.2203, 0.3384, 0.3384, 0.3384, 0.3384, 0.3596, 0.2203, 0.3596, 0.2203, 0.3596, 0.3384, 0.3596, 0.3384, 0.3807, 0.2203, 0.3807, 0.2203, 0.3807, 0.3384, 0.3807, 0.3384, 0.4018, 0.2203, 0.4018, 0.2203, 0.4018, 0.3384, 0.4018, 0.3384, 0.423, 0.2203, 0.423, 0.2203, 0.423, 0.3384, 0.423, 0.3384, 0.4441, 0.2203, 0.4441, 0.2203, 0.4441, 0.3384, 0.4441, 0.3384, 0.4653, 0.2203, 0.4653, 0.2203, 0.4653, 0.3384, 0.4653, 0.3384, 0.4864, 0.2203, 0.4864, 0.2203, 0.4864, 0.3384, 0.4864, 0.3384, 0.5075, 0.2203, 0.5075, 0.2203, 0.5075, 0.3384, 0.5075, 0.3384, 0.5287, 0.2203, 0.5287, 0.2203, 0.5287, 0.3384, 0.5287, 0.3384, 0.5498, 0.2203, 0.5498, 0.2203, 0.5498, 0.3384, 0.5498, 0.3384, 0.5709, 0.2203, 0.5709, 0.2203, 0.5709, 0.3384, 0.5709, 0.3384, 0.5921, 0.2203, 0.5921, 0.2203, 0.5921, 0.3384, 0.5921, 0.3384, 0.6132, 0.2203, 0.6132, 0.2203, 0.6132, 0.3384, 0.6132, 0.3384, 0.6343, 0.2203, 0.6343, 0.6436, 0.5976, 0.626, 0.6241, 0.6035, 0.6466, 0.577, 0.6643, 0.5476, 0.6764, 0.5164, 0.6826, 0.4846, 0.6826, 0.4534, 0.6764, 0.424, 0.6643, 0.3975, 0.6466, 0.375, 0.6241, 0.3573, 0.5976, 0.3451, 0.5682, 0.3389, 0.537, 0.3389, 0.5052, 0.3451, 0.474, 0.3573, 0.4446, 0.375, 0.4181, 0.3975, 0.3956, 0.424, 0.3779, 0.4534, 0.3658, 0.4846, 0.3596, 0.5164, 0.3596, 0.5476, 0.3658, 0.577, 0.3779, 0.6035, 0.3956, 0.626, 0.4181, 0.6436, 0.4446, 0.6558, 0.474, 0.662, 0.5052, 0.662, 0.537, 0.6558, 0.5682, 0.2203, 0.6343, 0.3384, 0.6343, 0.3384, 0.6555, 0.2203, 0.6555, 0.2203, 0.6555, 0.3384, 0.6555, 0.3384, 0.6766, 0.2203, 0.6766, 0.6627, 0.2089, 0.6748, 0.2383, 0.6925, 0.2648, 0.715, 0.2873, 0.7415, 0.305, 0.7709, 0.3171, 0.8021, 0.3233, 0.8339, 0.3233, 0.8651, 0.3171, 0.8945, 0.305, 0.921, 0.2873, 0.9435, 0.2648, 0.9612, 0.2383, 0.9733, 0.2089, 0.9795, 0.1777, 0.9795, 0.1459, 0.9733, 0.1147, 0.9612, 0.08528, 0.9435, 0.05882, 0.921, 0.03632, 0.8945, 0.01864, 0.8651, 0.006461, 0.8339, 0.0002532, 0.8021, 0.0002532, 0.7709, 0.006461, 0.7415, 0.01864, 0.715, 0.03632, 0.6925, 0.05882, 0.6748, 0.08528, 0.6627, 0.1147, 0.6564, 0.1459, 0.6564, 0.1777, 0.04915, 0.6555, 0.1075, 0.6555, 0.1075, 0.6766, 0.04915, 0.6766, 0.1075, 0.6555, 0.2203, 0.6555, 0.2203, 0.6766, 0.1075, 0.6766, 0.04915, 0.6343, 0.1075, 0.6343, 0.1075, 0.6555, 0.04915, 0.6555, 0.1075, 0.6343, 0.2203, 0.6343, 0.2203, 0.6555, 0.1075, 0.6555, 0.04915, 0.6132, 0.1075, 0.6132, 0.1075, 0.6343, 0.04915, 0.6343, 0.1075, 0.6132, 0.2203, 0.6132, 0.2203, 0.6343, 0.1075, 0.6343, 0.04915, 0.5921, 0.1075, 0.5921, 0.1075, 0.6132, 0.04915, 0.6132, 0.1075, 0.5921, 0.2203, 0.5921, 0.2203, 0.6132, 0.1075, 0.6132, 0.04915, 0.5709, 0.1075, 0.5709, 0.1075, 0.5921, 0.04915, 0.5921, 0.1075, 0.5709, 0.2203, 0.5709, 0.2203, 0.5921, 0.1075, 0.5921, 0.04915, 0.5498, 0.1075, 0.5498, 0.1075, 0.5709, 0.04915, 0.5709, 0.1075, 0.5498, 0.2203, 0.5498, 0.2203, 0.5709, 0.1075, 0.5709, 0.04915, 0.5287, 0.1075, 0.5287, 0.1075, 0.5498, 0.04915, 0.5498, 0.1075, 0.5287, 0.2203, 0.5287, 0.2203, 0.5498, 0.1075, 0.5498, 0.04915, 0.5075, 0.1075, 0.5075, 0.1075, 0.5287, 0.04915, 0.5287, 0.1075, 0.5075, 0.2203, 0.5075, 0.2203, 0.5287, 0.1075, 0.5287, 0.04915, 0.4864, 0.1075, 0.4864, 0.1075, 0.5075, 0.04915, 0.5075, 0.1075, 0.4864, 0.2203, 0.4864, 0.2203, 0.5075, 0.1075, 0.5075, 0.04915, 0.4653, 0.1075, 0.4653, 0.1075, 0.4864, 0.04915, 0.4864, 0.1075, 0.4653, 0.2203, 0.4653, 0.2203, 0.4864, 0.1075, 0.4864, 0.04915, 0.4441, 0.1075, 0.4441, 0.1075, 0.4653, 0.04915, 0.4653, 0.1075, 0.4441, 0.2203, 0.4441, 0.2203, 0.4653, 0.1075, 0.4653, 0.04915, 0.423, 0.1075, 0.423, 0.1075, 0.4441, 0.04915, 0.4441, 0.1075, 0.423, 0.2203, 0.423, 0.2203, 0.4441, 0.1075, 0.4441, 0.04915, 0.4018, 0.1075, 0.4018, 0.1075, 0.423, 0.04915, 0.423, 0.1075, 0.4018, 0.2203, 0.4018, 0.2203, 0.423, 0.1075, 0.423, 0.04915, 0.3807, 0.1075, 0.3807, 0.1075, 0.4018, 0.04915, 0.4018, 0.1075, 0.3807, 0.2203, 0.3807, 0.2203, 0.4018, 0.1075, 0.4018, 0.04915, 0.3596, 0.1075, 0.3596, 0.1075, 0.3807, 0.04915, 0.3807, 0.1075, 0.3596, 0.2203, 0.3596, 0.2203, 0.3807, 0.1075, 0.3807, 0.04915, 0.3384, 0.1075, 0.3384, 0.1075, 0.3596, 0.04915, 0.3596, 0.1075, 0.3384, 0.2203, 0.3384, 0.2203, 0.3596, 0.1075, 0.3596, 0.04915, 0.3173, 0.1075, 0.3173, 0.1075, 0.3384, 0.04915, 0.3384, 0.1075, 0.3173, 0.2203, 0.3173, 0.2203, 0.3384, 0.1075, 0.3384, 0.04915, 0.2962, 0.1075, 0.2962, 0.1075, 0.3173, 0.04915, 0.3173, 0.1075, 0.2962, 0.2203, 0.2962, 0.2203, 0.3173, 0.1075, 0.3173, 0.04915, 0.275, 0.1075, 0.275, 0.1075, 0.2962, 0.04915, 0.2962, 0.1075, 0.275, 0.2203, 0.275, 0.2203, 0.2962, 0.1075, 0.2962, 0.04915, 0.2539, 0.1075, 0.2539, 0.1075, 0.275, 0.04915, 0.275, 0.1075, 0.2539, 0.2203, 0.2539, 0.2203, 0.275, 0.1075, 0.275, 0.04915, 0.2328, 0.1075, 0.2328, 0.1075, 0.2539, 0.04915, 0.2539, 0.1075, 0.2328, 0.2203, 0.2328, 0.2203, 0.2539, 0.1075, 0.2539, 0.04915, 0.2116, 0.1075, 0.2116, 0.1075, 0.2328, 0.04915, 0.2328, 0.1075, 0.2116, 0.2203, 0.2116, 0.2203, 0.2328, 0.1075, 0.2328, 0.04915, 0.1905, 0.1075, 0.1905, 0.1075, 0.2116, 0.04915, 0.2116, 0.1075, 0.1905, 0.2203, 0.1905, 0.2203, 0.2116, 0.1075, 0.2116, 0.04915, 0.1693, 0.1075, 0.1693, 0.1075, 0.1905, 0.04915, 0.1905, 0.1075, 0.1693, 0.2203, 0.1693, 0.2203, 0.1905, 0.1075, 0.1905, 0.04915, 0.1482, 0.1075, 0.1482, 0.1075, 0.1693, 0.04915, 0.1693, 0.1075, 0.1482, 0.2203, 0.1482, 0.2203, 0.1693, 0.1075, 0.1693, 0.04915, 0.1271, 0.1075, 0.1271, 0.1075, 0.1482, 0.04915, 0.1482, 0.1075, 0.1271, 0.2203, 0.1271, 0.2203, 0.1482, 0.1075, 0.1482, 0.04915, 0.1059, 0.1075, 0.1059, 0.1075, 0.1271, 0.04915, 0.1271, 0.1075, 0.1059, 0.2203, 0.1059, 0.2203, 0.1271, 0.1075, 0.1271, 0.04915, 0.0848, 0.1075, 0.0848, 0.1075, 0.1059, 0.04915, 0.1059, 0.1075, 0.0848, 0.2203, 0.0848, 0.2203, 0.1059, 0.1075, 0.1059, 0.04915, 0.06366, 0.1075, 0.06366, 0.1075, 0.0848, 0.04915, 0.0848, 0.1075, 0.06366, 0.2203, 0.06366, 0.2203, 0.0848, 0.1075, 0.0848, 0.04915, 0.04253, 0.1075, 0.04253, 0.1075, 0.06366, 0.04915, 0.06366, 0.1075, 0.04253, 0.2203, 0.04253, 0.2203, 0.06366, 0.1075, 0.06366, 0.04915, 0.02139, 0.1075, 0.02139, 0.1075, 0.04253, 0.04915, 0.04253, 0.1075, 0.02139, 0.2203, 0.02139, 0.2203, 0.04253, 0.1075, 0.04253, 0.04915, 0.0002532, 0.1075, 0.0002532, 0.1075, 0.02139, 0.04915, 0.02139, 0.1075, 0.0002532, 0.2203, 0.0002532, 0.2203, 0.02139, 0.1075, 0.02139, 0.0002532, 0.0002532, 0.01339, 0.0002532, 0.01339, 0.02139, 0.0002532, 0.02139, 0.01339, 0.0002532, 0.04915, 0.0002532, 0.04915, 0.02139, 0.01339, 0.02139, 0.0002532, 0.02139, 0.01339, 0.02139, 0.01339, 0.04253, 0.0002532, 0.04253, 0.01339, 0.02139, 0.04915, 0.02139, 0.04915, 0.04253, 0.01339, 0.04253, 0.0002532, 0.04253, 0.01339, 0.04253, 0.01339, 0.06366, 0.0002532, 0.06366, 0.01339, 0.04253, 0.04915, 0.04253, 0.04915, 0.06366, 0.01339, 0.06366, 0.0002532, 0.06366, 0.01339, 0.06366, 0.01339, 0.0848, 0.0002532, 0.0848, 0.01339, 0.06366, 0.04915, 0.06366, 0.04915, 0.0848, 0.01339, 0.0848, 0.0002532, 0.0848, 0.01339, 0.0848, 0.01339, 0.1059, 0.0002532, 0.1059, 0.01339, 0.0848, 0.04915, 0.0848, 0.04915, 0.1059, 0.01339, 0.1059, 0.0002532, 0.1059, 0.01339, 0.1059, 0.01339, 0.1271, 0.0002532, 0.1271, 0.01339, 0.1059, 0.04915, 0.1059, 0.04915, 0.1271, 0.01339, 0.1271, 0.0002532, 0.1271, 0.01339, 0.1271, 0.01339, 0.1482, 0.0002532, 0.1482, 0.01339, 0.1271, 0.04915, 0.1271, 0.04915, 0.1482, 0.01339, 0.1482, 0.0002532, 0.1482, 0.01339, 0.1482, 0.01339, 0.1693, 0.0002532, 0.1693, 0.01339, 0.1482, 0.04915, 0.1482, 0.04915, 0.1693, 0.01339, 0.1693, 0.0002532, 0.1693, 0.01339, 0.1693, 0.01339, 0.1905, 0.0002532, 0.1905, 0.01339, 0.1693, 0.04915, 0.1693, 0.04915, 0.1905, 0.01339, 0.1905, 0.0002532, 0.1905, 0.01339, 0.1905, 0.01339, 0.2116, 0.0002532, 0.2116, 0.01339, 0.1905, 0.04915, 0.1905, 0.04915, 0.2116, 0.01339, 0.2116, 0.0002532, 0.2116, 0.01339, 0.2116, 0.01339, 0.2328, 0.0002532, 0.2328, 0.01339, 0.2116, 0.04915, 0.2116, 0.04915, 0.2328, 0.01339, 0.2328, 0.0002532, 0.2328, 0.01339, 0.2328, 0.01339, 0.2539, 0.0002532, 0.2539, 0.01339, 0.2328, 0.04915, 0.2328, 0.04915, 0.2539, 0.01339, 0.2539, 0.0002532, 0.2539, 0.01339, 0.2539, 0.01339, 0.275, 0.0002532, 0.275, 0.01339, 0.2539, 0.04915, 0.2539, 0.04915, 0.275, 0.01339, 0.275, 0.0002532, 0.275, 0.01339, 0.275, 0.01339, 0.2962, 0.0002532, 0.2962, 0.01339, 0.275, 0.04915, 0.275, 0.04915, 0.2962, 0.01339, 0.2962, 0.0002532, 0.2962, 0.01339, 0.2962, 0.01339, 0.3173, 0.0002532, 0.3173, 0.01339, 0.2962, 0.04915, 0.2962, 0.04915, 0.3173, 0.01339, 0.3173, 0.0002532, 0.3173, 0.01339, 0.3173, 0.01339, 0.3384, 0.0002532, 0.3384, 0.01339, 0.3173, 0.04915, 0.3173, 0.04915, 0.3384, 0.01339, 0.3384, 0.0002532, 0.3384, 0.01339, 0.3384, 0.01339, 0.3596, 0.0002532, 0.3596, 0.01339, 0.3384, 0.04915, 0.3384, 0.04915, 0.3596, 0.01339, 0.3596, 0.0002532, 0.3596, 0.01339, 0.3596, 0.01339, 0.3807, 0.0002532, 0.3807, 0.01339, 0.3596, 0.04915, 0.3596, 0.04915, 0.3807, 0.01339, 0.3807, 0.0002532, 0.3807, 0.01339, 0.3807, 0.01339, 0.4018, 0.0002532, 0.4018, 0.01339, 0.3807, 0.04915, 0.3807, 0.04915, 0.4018, 0.01339, 0.4018, 0.0002532, 0.4018, 0.01339, 0.4018, 0.01339, 0.423, 0.0002532, 0.423, 0.01339, 0.4018, 0.04915, 0.4018, 0.04915, 0.423, 0.01339, 0.423, 0.0002532, 0.423, 0.01339, 0.423, 0.01339, 0.4441, 0.0002532, 0.4441, 0.01339, 0.423, 0.04915, 0.423, 0.04915, 0.4441, 0.01339, 0.4441, 0.0002532, 0.4441, 0.01339, 0.4441, 0.01339, 0.4653, 0.0002532, 0.4653, 0.01339, 0.4441, 0.04915, 0.4441, 0.04915, 0.4653, 0.01339, 0.4653, 0.0002532, 0.4653, 0.01339, 0.4653, 0.01339, 0.4864, 0.0002532, 0.4864, 0.01339, 0.4653, 0.04915, 0.4653, 0.04915, 0.4864, 0.01339, 0.4864, 0.0002532, 0.4864, 0.01339, 0.4864, 0.01339, 0.5075, 0.0002532, 0.5075, 0.01339, 0.4864, 0.04915, 0.4864, 0.04915, 0.5075, 0.01339, 0.5075, 0.0002532, 0.5075, 0.01339, 0.5075, 0.01339, 0.5287, 0.0002532, 0.5287, 0.01339, 0.5075, 0.04915, 0.5075, 0.04915, 0.5287, 0.01339, 0.5287, 0.0002532, 0.5287, 0.01339, 0.5287, 0.01339, 0.5498, 0.0002532, 0.5498, 0.01339, 0.5287, 0.04915, 0.5287, 0.04915, 0.5498, 0.01339, 0.5498, 0.0002532, 0.5498, 0.01339, 0.5498, 0.01339, 0.5709, 0.0002532, 0.5709, 0.01339, 0.5498, 0.04915, 0.5498, 0.04915, 0.5709, 0.01339, 0.5709, 0.0002532, 0.5709, 0.01339, 0.5709, 0.01339, 0.5921, 0.0002532, 0.5921, 0.01339, 0.5709, 0.04915, 0.5709, 0.04915, 0.5921, 0.01339, 0.5921, 0.0002532, 0.5921, 0.01339, 0.5921, 0.01339, 0.6132, 0.0002532, 0.6132, 0.01339, 0.5921, 0.04915, 0.5921, 0.04915, 0.6132, 0.01339, 0.6132, 0.0002532, 0.6132, 0.01339, 0.6132, 0.01339, 0.6343, 0.0002532, 0.6343, 0.01339, 0.6132, 0.04915, 0.6132, 0.04915, 0.6343, 0.01339, 0.6343, 0.0002532, 0.6343, 0.01339, 0.6343, 0.01339, 0.6555, 0.0002532, 0.6555, 0.01339, 0.6343, 0.04915, 0.6343, 0.04915, 0.6555, 0.01339, 0.6555, 0.0002532, 0.6555, 0.01339, 0.6555, 0.01339, 0.6766, 0.0002532, 0.6766, 0.01339, 0.6555, 0.04915, 0.6555, 0.04915, 0.6766, 0.01339, 0.6766])
me_cylinder.materials.append(mat_material_001)
me_cylinder.materials.append(mat_material_002)
me_cylinder.update()

# ---- objects
ob_light = bpy.data.objects.new('Light', light_light)
ob_camera = bpy.data.objects.new('Camera', cam_camera)
ob_cylinder = bpy.data.objects.new('Cylinder', me_cylinder)

# ---- transforms, parenting, visibility, modifiers, constraints
ob_light.location = (4.076, 1.005, 5.904)
ob_light.rotation_euler = (0.6503, 0.05522, 1.866)
ob_light.lock_rotations_4d = False
ob_light.empty_display_type = 'ARROWS'
ob_light.color = (0.0, 0.0, 0.0, 0.0)
ob_light.lineart.crease_threshold = 0.0
ob_camera.location = (7.359, -6.926, 4.958)
ob_camera.rotation_euler = (1.109, 0.0, 0.8149)
ob_camera.lock_rotations_4d = False
ob_camera.empty_display_type = 'ARROWS'
ob_camera.color = (0.0, 0.0, 0.0, 0.0)
ob_camera.display_type = 'WIRE'
ob_camera.lineart.crease_threshold = 0.0
ob_cylinder.location = (0.0, 0.0, 0.0)
ob_cylinder.scale = (0.3156, 0.3156, 2.296)

# ---- collection membership
col_collection.objects.link(ob_light)
col_collection.objects.link(ob_camera)
col_collection.objects.link(ob_cylinder)

# ---- scene / render settings (as saved in the file)
scene.camera = ob_camera
scene.frame_start = 1; scene.frame_end = 250; scene.frame_set(1)
scene.render.engine = 'CYCLES'
scene.cycles.sampling_pattern = 'TABULATED_SOBOL'
scene.cycles.bake_type = 'ROUGHNESS'
scene.view_settings.view_transform = 'Filmic'
bpy.context.view_layer.update()
